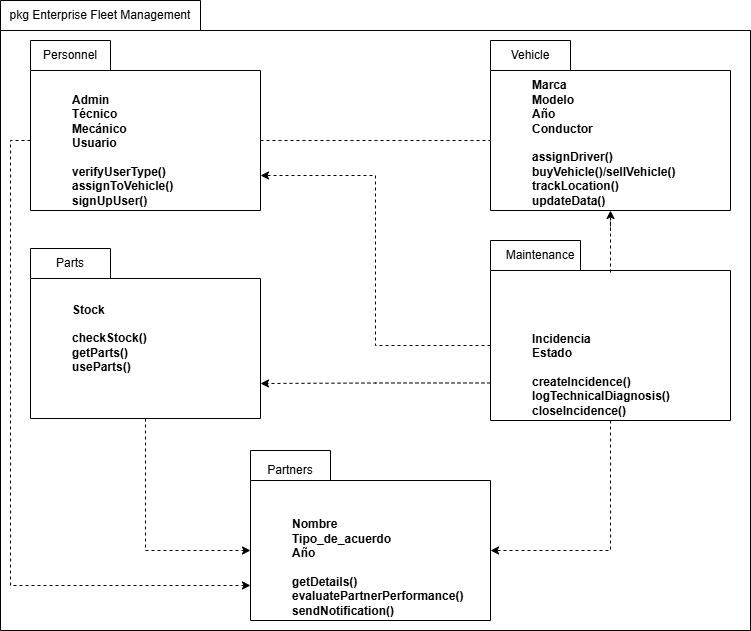

The diagram above was exported from draw.io. Its source (the exported page's mxGraphModel, read from the mxfile embedded in the PNG):
<mxGraphModel dx="1094" dy="897" grid="1" gridSize="10" guides="1" tooltips="1" connect="1" arrows="1" fold="1" page="1" pageScale="1" pageWidth="827" pageHeight="1169" math="0" shadow="0">
  <root>
    <mxCell id="0" />
    <mxCell id="1" parent="0" />
    <mxCell id="iL14ik36mCEU_h_Pa1Rh-1" parent="1" style="shape=folder;fontStyle=1;spacingTop=10;tabWidth=200;tabHeight=30;tabPosition=left;html=1;whiteSpace=wrap;" value="" vertex="1">
      <mxGeometry height="630" width="750" x="40" y="100" as="geometry" />
    </mxCell>
    <mxCell id="iL14ik36mCEU_h_Pa1Rh-2" parent="1" style="text;html=1;whiteSpace=wrap;strokeColor=none;fillColor=none;align=center;verticalAlign=middle;rounded=0;" value="pkg Enterprise Fleet Management" vertex="1">
      <mxGeometry height="30" width="200" x="40" y="100" as="geometry" />
    </mxCell>
    <mxCell id="iL14ik36mCEU_h_Pa1Rh-3" parent="1" style="shape=folder;fontStyle=1;spacingTop=10;tabWidth=80;tabHeight=30;tabPosition=left;html=1;whiteSpace=wrap;align=left;verticalAlign=bottom;" value="&lt;blockquote style=&quot;margin: 0 0 0 40px; border: none; padding: 0px;&quot;&gt;Admin&lt;/blockquote&gt;&lt;blockquote style=&quot;margin: 0 0 0 40px; border: none; padding: 0px;&quot;&gt;Técnico&lt;/blockquote&gt;&lt;blockquote style=&quot;margin: 0 0 0 40px; border: none; padding: 0px;&quot;&gt;Mecánico&lt;/blockquote&gt;&lt;blockquote style=&quot;margin: 0 0 0 40px; border: none; padding: 0px;&quot;&gt;Usuario&lt;/blockquote&gt;&lt;blockquote style=&quot;margin: 0 0 0 40px; border: none; padding: 0px;&quot;&gt;&lt;br&gt;&lt;/blockquote&gt;&lt;blockquote style=&quot;margin: 0 0 0 40px; border: none; padding: 0px;&quot;&gt;verifyUserType()&lt;/blockquote&gt;&lt;blockquote style=&quot;margin: 0 0 0 40px; border: none; padding: 0px;&quot;&gt;assignToVehicle()&lt;/blockquote&gt;&lt;blockquote style=&quot;margin: 0 0 0 40px; border: none; padding: 0px;&quot;&gt;signUpUser()&lt;/blockquote&gt;" vertex="1">
      <mxGeometry height="170" width="230" x="70" y="140" as="geometry" />
    </mxCell>
    <mxCell id="iL14ik36mCEU_h_Pa1Rh-4" parent="1" style="text;html=1;whiteSpace=wrap;strokeColor=none;fillColor=none;align=center;verticalAlign=middle;rounded=0;" value="Personnel" vertex="1">
      <mxGeometry height="30" width="60" x="80" y="140" as="geometry" />
    </mxCell>
    <mxCell id="iL14ik36mCEU_h_Pa1Rh-5" parent="1" style="shape=folder;fontStyle=1;spacingTop=10;tabWidth=80;tabHeight=30;tabPosition=left;html=1;whiteSpace=wrap;align=left;verticalAlign=bottom;" value="&lt;blockquote style=&quot;margin: 0 0 0 40px; border: none; padding: 0px;&quot;&gt;Marca&lt;/blockquote&gt;&lt;blockquote style=&quot;margin: 0 0 0 40px; border: none; padding: 0px;&quot;&gt;Modelo&lt;/blockquote&gt;&lt;blockquote style=&quot;margin: 0 0 0 40px; border: none; padding: 0px;&quot;&gt;Año&lt;/blockquote&gt;&lt;blockquote style=&quot;margin: 0 0 0 40px; border: none; padding: 0px;&quot;&gt;Conductor&lt;/blockquote&gt;&lt;blockquote style=&quot;margin: 0 0 0 40px; border: none; padding: 0px;&quot;&gt;&lt;br&gt;&lt;/blockquote&gt;&lt;blockquote style=&quot;margin: 0 0 0 40px; border: none; padding: 0px;&quot;&gt;assignDriver()&lt;/blockquote&gt;&lt;blockquote style=&quot;margin: 0 0 0 40px; border: none; padding: 0px;&quot;&gt;buyVehicle()/sellVehicle()&lt;/blockquote&gt;&lt;blockquote style=&quot;margin: 0 0 0 40px; border: none; padding: 0px;&quot;&gt;trackLocation()&lt;/blockquote&gt;&lt;blockquote style=&quot;margin: 0 0 0 40px; border: none; padding: 0px;&quot;&gt;updateData()&lt;/blockquote&gt;" vertex="1">
      <mxGeometry height="170" width="240" x="530" y="140" as="geometry" />
    </mxCell>
    <mxCell id="iL14ik36mCEU_h_Pa1Rh-6" parent="1" style="text;html=1;whiteSpace=wrap;strokeColor=none;fillColor=none;align=center;verticalAlign=middle;rounded=0;" value="Vehicle" vertex="1">
      <mxGeometry height="30" width="60" x="540" y="140" as="geometry" />
    </mxCell>
    <mxCell id="iL14ik36mCEU_h_Pa1Rh-7" parent="1" style="shape=folder;fontStyle=1;spacingTop=10;tabWidth=80;tabHeight=30;tabPosition=left;html=1;whiteSpace=wrap;align=left;verticalAlign=middle;" value="&lt;blockquote style=&quot;margin: 0 0 0 40px; border: none; padding: 0px;&quot;&gt;Stock&lt;/blockquote&gt;&lt;blockquote style=&quot;margin: 0 0 0 40px; border: none; padding: 0px;&quot;&gt;&lt;br&gt;&lt;/blockquote&gt;&lt;blockquote style=&quot;margin: 0 0 0 40px; border: none; padding: 0px;&quot;&gt;checkStock()&lt;/blockquote&gt;&lt;blockquote style=&quot;margin: 0 0 0 40px; border: none; padding: 0px;&quot;&gt;getParts()&lt;/blockquote&gt;&lt;blockquote style=&quot;margin: 0 0 0 40px; border: none; padding: 0px;&quot;&gt;useParts()&lt;/blockquote&gt;" vertex="1">
      <mxGeometry height="170" width="230" x="70" y="348" as="geometry" />
    </mxCell>
    <mxCell id="iL14ik36mCEU_h_Pa1Rh-8" parent="1" style="text;html=1;whiteSpace=wrap;strokeColor=none;fillColor=none;align=center;verticalAlign=middle;rounded=0;" value="Parts" vertex="1">
      <mxGeometry height="30" width="60" x="80" y="348" as="geometry" />
    </mxCell>
    <mxCell id="iL14ik36mCEU_h_Pa1Rh-9" parent="1" style="shape=folder;fontStyle=1;spacingTop=10;tabWidth=90;tabHeight=30;tabPosition=left;html=1;whiteSpace=wrap;align=left;verticalAlign=bottom;" value="&lt;blockquote style=&quot;margin: 0 0 0 40px; border: none; padding: 0px;&quot;&gt;Incidencia&lt;/blockquote&gt;&lt;blockquote style=&quot;margin: 0 0 0 40px; border: none; padding: 0px;&quot;&gt;Estado&lt;/blockquote&gt;&lt;blockquote style=&quot;margin: 0 0 0 40px; border: none; padding: 0px;&quot;&gt;&lt;br&gt;&lt;/blockquote&gt;&lt;blockquote style=&quot;margin: 0 0 0 40px; border: none; padding: 0px;&quot;&gt;createIncidence()&lt;/blockquote&gt;&lt;blockquote style=&quot;margin: 0 0 0 40px; border: none; padding: 0px;&quot;&gt;logTechnicalDiagnosis()&lt;/blockquote&gt;&lt;blockquote style=&quot;margin: 0 0 0 40px; border: none; padding: 0px;&quot;&gt;closeIncidence()&lt;/blockquote&gt;" vertex="1">
      <mxGeometry height="180" width="240" x="530" y="340" as="geometry" />
    </mxCell>
    <mxCell id="iL14ik36mCEU_h_Pa1Rh-10" parent="1" style="text;html=1;whiteSpace=wrap;strokeColor=none;fillColor=none;align=center;verticalAlign=middle;rounded=0;" value="Maintenance" vertex="1">
      <mxGeometry height="30" width="60" x="550" y="340" as="geometry" />
    </mxCell>
    <mxCell id="iL14ik36mCEU_h_Pa1Rh-11" parent="1" style="shape=folder;fontStyle=1;spacingTop=10;tabWidth=80;tabHeight=30;tabPosition=left;html=1;whiteSpace=wrap;align=left;verticalAlign=bottom;" value="&lt;blockquote style=&quot;margin: 0 0 0 40px; border: none; padding: 0px;&quot;&gt;Nombre&lt;/blockquote&gt;&lt;blockquote style=&quot;margin: 0 0 0 40px; border: none; padding: 0px;&quot;&gt;Tipo_de_acuerdo&lt;/blockquote&gt;&lt;blockquote style=&quot;margin: 0 0 0 40px; border: none; padding: 0px;&quot;&gt;Año&lt;/blockquote&gt;&lt;blockquote style=&quot;margin: 0 0 0 40px; border: none; padding: 0px;&quot;&gt;&lt;br&gt;&lt;/blockquote&gt;&lt;blockquote style=&quot;margin: 0 0 0 40px; border: none; padding: 0px;&quot;&gt;getDetails()&lt;/blockquote&gt;&lt;blockquote style=&quot;margin: 0 0 0 40px; border: none; padding: 0px;&quot;&gt;evaluatePartnerPerformance()&lt;/blockquote&gt;&lt;blockquote style=&quot;margin: 0 0 0 40px; border: none; padding: 0px;&quot;&gt;sendNotification()&lt;/blockquote&gt;" vertex="1">
      <mxGeometry height="170" width="240" x="290" y="550" as="geometry" />
    </mxCell>
    <mxCell id="iL14ik36mCEU_h_Pa1Rh-13" parent="1" style="text;html=1;whiteSpace=wrap;strokeColor=none;fillColor=none;align=center;verticalAlign=middle;rounded=0;" value="Partners" vertex="1">
      <mxGeometry height="30" width="60" x="300" y="555" as="geometry" />
    </mxCell>
    <mxCell id="iL14ik36mCEU_h_Pa1Rh-15" edge="1" parent="1" source="iL14ik36mCEU_h_Pa1Rh-9" style="edgeStyle=orthogonalEdgeStyle;rounded=0;orthogonalLoop=1;jettySize=auto;html=1;exitX=0.5;exitY=0.178;exitDx=0;exitDy=0;exitPerimeter=0;entryX=0.5;entryY=1;entryDx=0;entryDy=0;entryPerimeter=0;dashed=1;" target="iL14ik36mCEU_h_Pa1Rh-5">
      <mxGeometry relative="1" as="geometry" />
    </mxCell>
    <mxCell id="iL14ik36mCEU_h_Pa1Rh-16" edge="1" parent="1" source="iL14ik36mCEU_h_Pa1Rh-3" style="edgeStyle=orthogonalEdgeStyle;rounded=0;orthogonalLoop=1;jettySize=auto;html=1;exitX=0;exitY=0;exitDx=230;exitDy=100;exitPerimeter=0;entryX=0;entryY=0;entryDx=0;entryDy=100;entryPerimeter=0;dashed=1;endArrow=none;endFill=0;" target="iL14ik36mCEU_h_Pa1Rh-5">
      <mxGeometry relative="1" as="geometry" />
    </mxCell>
    <mxCell id="iL14ik36mCEU_h_Pa1Rh-17" edge="1" parent="1" source="iL14ik36mCEU_h_Pa1Rh-9" style="edgeStyle=orthogonalEdgeStyle;rounded=0;orthogonalLoop=1;jettySize=auto;html=1;exitX=0;exitY=0;exitDx=0;exitDy=105;exitPerimeter=0;entryX=0;entryY=0;entryDx=230;entryDy=135;entryPerimeter=0;dashed=1;" target="iL14ik36mCEU_h_Pa1Rh-3">
      <mxGeometry relative="1" as="geometry" />
    </mxCell>
    <mxCell id="iL14ik36mCEU_h_Pa1Rh-18" edge="1" parent="1" source="iL14ik36mCEU_h_Pa1Rh-9" style="edgeStyle=orthogonalEdgeStyle;rounded=0;orthogonalLoop=1;jettySize=auto;html=1;exitX=0;exitY=0;exitDx=0;exitDy=142.5;exitPerimeter=0;entryX=0;entryY=0;entryDx=230;entryDy=135;entryPerimeter=0;dashed=1;" target="iL14ik36mCEU_h_Pa1Rh-7">
      <mxGeometry relative="1" as="geometry" />
    </mxCell>
    <mxCell id="iL14ik36mCEU_h_Pa1Rh-19" edge="1" parent="1" source="iL14ik36mCEU_h_Pa1Rh-7" style="edgeStyle=orthogonalEdgeStyle;rounded=0;orthogonalLoop=1;jettySize=auto;html=1;exitX=0.5;exitY=1;exitDx=0;exitDy=0;exitPerimeter=0;entryX=0;entryY=0;entryDx=0;entryDy=100;entryPerimeter=0;dashed=1;" target="iL14ik36mCEU_h_Pa1Rh-11">
      <mxGeometry relative="1" as="geometry" />
    </mxCell>
    <mxCell id="iL14ik36mCEU_h_Pa1Rh-20" edge="1" parent="1" source="iL14ik36mCEU_h_Pa1Rh-9" style="edgeStyle=orthogonalEdgeStyle;rounded=0;orthogonalLoop=1;jettySize=auto;html=1;exitX=0.5;exitY=1;exitDx=0;exitDy=0;exitPerimeter=0;entryX=0;entryY=0;entryDx=240;entryDy=100;entryPerimeter=0;dashed=1;" target="iL14ik36mCEU_h_Pa1Rh-11">
      <mxGeometry relative="1" as="geometry" />
    </mxCell>
    <mxCell id="iL14ik36mCEU_h_Pa1Rh-21" edge="1" parent="1" source="iL14ik36mCEU_h_Pa1Rh-3" style="edgeStyle=orthogonalEdgeStyle;rounded=0;orthogonalLoop=1;jettySize=auto;html=1;exitX=0;exitY=0;exitDx=0;exitDy=100;exitPerimeter=0;entryX=0;entryY=0;entryDx=0;entryDy=135;entryPerimeter=0;dashed=1;" target="iL14ik36mCEU_h_Pa1Rh-11">
      <mxGeometry relative="1" as="geometry" />
    </mxCell>
  </root>
</mxGraphModel>